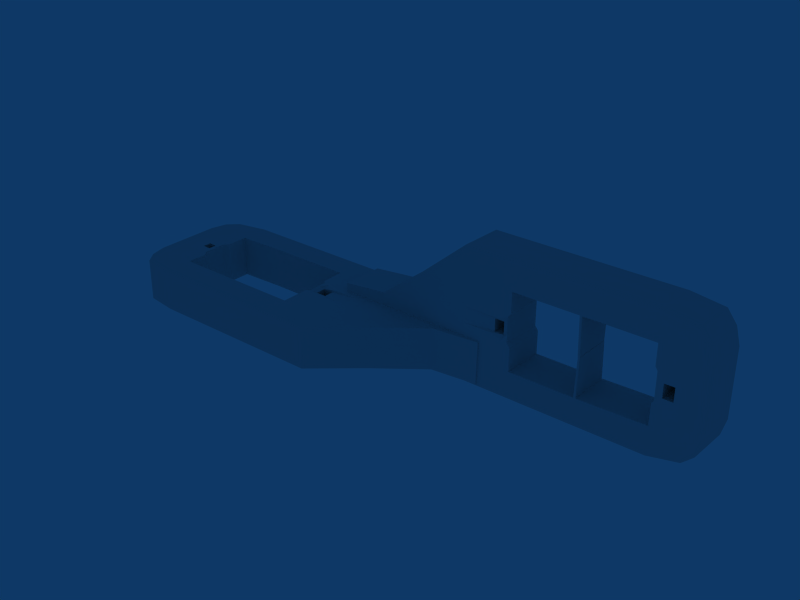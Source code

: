 # Source: main_body.blend  (saved by Blender 2.58.1; exported with 4.5.12 LTS)
import bpy
from mathutils import Matrix  # noqa: F401  (used for matrix-valued properties, if any)

bpy.ops.wm.read_factory_settings(use_empty=True)
scene = bpy.context.scene
scene.name = 'Scene'

# ---- collections
col_collection_1 = bpy.data.collections.new('Collection 1'); scene.collection.children.link(col_collection_1)

# ---- world
world_world = bpy.data.worlds.new('World'); scene.world = world_world
world_world.color = (0.05656, 0.2208, 0.4)
world_world.use_sun_shadow = False
world_world.sun_shadow_jitter_overblur = 0.0
world_world.cycles.sampling_method = 'MANUAL'
world_world.cycles.sample_map_resolution = 256

# ---- meshes
me_mesh_004 = bpy.data.meshes.new('Mesh.004')
me_mesh_004.from_pydata([(-0.8907, 0.25, 1.458e-07), (-0.7648, 0.5752, 7.797e-08), (-1.016, 0.5, 4.011e-08), (-1.016, 0.25, 1.156e-07), (-0.7657, 0.25, 1.759e-07), (-0.8907, -0.25, -3.294e-08), (-1.016, -0.5, 1.239e-08), (-0.7657, -0.5618, 9.137e-08), (-0.7657, -0.25, -2.781e-09), (-1.016, -0.25, 2.666e-07), (-0.8136, 0.189, 1.828e-07), (-0.8601, 0.1467, 2.073e-07), (-0.7902, 0.1828, 1.903e-07), (-0.8601, 0.08223, 2.073e-07), (-1.016, 0.125, 1.534e-07), (-1.016, 1.296e-07, 1.911e-07), (-0.8601, 0.01777, 2.371e-07), (-0.8601, -0.04669, 2.371e-07), (-1.016, -0.125, 2.289e-07), (-0.8907, -0.125, 2.59e-07), (-0.8887, -0.1964, -2.98e-08), (-0.7902, -0.176, -3.102e-08), (-0.03097, 0.25, 2.352e-08), (0.1016, 0.25, 5.552e-08), (-0.03097, 0.5999, 2.476e-07), (0.2343, -0.125, 2.008e-07), (0.2343, -0.25, 2.385e-07), (0.4843, 0.08544, 1.975e-07), (0.1016, -0.25, 2.065e-07), (-0.03097, -0.5624, 2.689e-07), (0.2343, -0.5, -1.569e-08), (-0.03097, -0.25, 1.745e-07), (0.01901, 0.1843, 5.543e-08), (-0.01224, 0.2129, 3.924e-08), (0.1016, 0.125, 9.327e-08), (0.07297, 0.1154, -0.03901), (0.2343, 5.967e-09, 1.63e-07), (0.2343, 0.125, 1.253e-07), (0.07297, 0.03832, -0.03901), (0.07297, -0.03876, -0.03901), (0.1016, -0.125, 1.688e-07), (0.03534, -0.125, 1.528e-07), (-0.03097, -0.125, 1.368e-07), (-0.03605, -0.2452, -0.6409), (-0.03605, -0.1202, -0.6409), (0.03026, -0.1202, -0.6409), (0.09657, -0.2452, -0.6409), (0.09657, -0.1202, -0.6409), (0.2292, -0.1202, -0.6409), (0.06525, -0.03152, -0.6799), (0.2292, 0.004839, -0.6409), (0.06525, 0.04556, -0.6799), (0.06525, 0.1226, -0.6799), (0.2292, 0.1298, -0.6409), (0.09657, 0.1298, -0.6409), (0.09657, 0.2548, -0.6409), (0.01394, 0.1891, -0.6409), (-0.03605, 0.2548, -0.6409), (-0.01731, 0.2178, -0.6409), (-0.03605, -0.5576, -0.6409), (0.2292, -0.4952, -0.6409), (0.2292, -0.2452, -0.6409), (0.4792, 0.08865, -0.6409), (0.4792, 0.2543, -0.6409), (0.4792, 0.4199, -0.6409), (0.2292, 0.2548, -0.6409), (0.2292, 0.5048, -0.6409), (-0.03605, 0.6048, -0.6409), (-0.8958, -0.2452, -0.6409), (-0.8958, -0.1202, -0.6409), (-0.8942, -0.1916, -0.6409), (-0.7708, -0.2452, -0.6409), (-0.7952, -0.1712, -0.6409), (-1.021, 0.004839, -0.6409), (-0.8666, 0.02626, -0.6409), (-0.8666, -0.0382, -0.6409), (-1.021, -0.1202, -0.6409), (-1.021, 0.1298, -0.6409), (-0.8554, 0.1021, -0.6409), (-0.8666, 0.09072, -0.6409), (-0.7708, 0.2548, -0.6409), (-0.7952, 0.1876, -0.6409), (-0.8187, 0.1939, -0.6409), (-0.8958, 0.2548, -0.6409), (-1.021, -0.4952, -0.6409), (-1.021, -0.2452, -0.6409), (-0.7708, -0.5569, -0.6409), (-0.7698, 0.58, -0.6409), (-1.021, 0.5048, -0.6409), (-1.021, 0.2548, -0.6409), (2.019, 0.2224, 0.07721), (1.893, 0.2224, -0.248), (2.144, 0.2224, -0.1728), (2.144, 0.2224, 0.07721), (1.894, 0.2224, 0.07721), (2.019, 0.2224, 0.5772), (2.144, 0.2224, 0.8272), (1.894, 0.2224, 0.889), (1.894, 0.2224, 0.5772), (2.144, 0.2224, 0.5772), (1.941, 0.2224, 0.1324), (1.978, 0.2224, 0.1324), (1.906, 0.2224, 0.1179), (1.994, 0.2224, 0.1913), (2.144, 0.2224, 0.2022), (2.144, 0.2224, 0.3272), (1.994, 0.2224, 0.3035), (1.994, 0.2224, 0.3949), (2.144, 0.2224, 0.4522), (2.019, 0.2224, 0.4522), (1.956, 0.2224, 0.4522), (1.906, 0.2224, 0.5276), (1.159, 0.2224, 0.07721), (1.026, 0.2224, 0.07721), (1.159, 0.2224, -0.2727), (0.8935, 0.2224, 0.2022), (0.8935, 0.2224, 0.3272), (0.6435, 0.2224, 0.07614), (0.8935, 0.2224, 0.4522), (0.6435, 0.2224, 0.2418), (0.8935, 0.2224, 0.5772), (1.026, 0.2224, 0.5772), (1.159, 0.2224, 0.8897), (0.8935, 0.2224, 0.8272), (1.159, 0.2224, 0.5772), (1.109, 0.2224, 0.1429), (1.142, 0.2224, 0.1368), (1.026, 0.2224, 0.2022), (1.063, 0.2614, 0.2177), (1.063, 0.2614, 0.2886), (1.063, 0.2614, 0.4063), (1.026, 0.2224, 0.4522), (1.092, 0.2224, 0.4522), (1.142, 0.2224, 0.5147), (1.164, 0.8633, 0.5724), (1.147, 0.8633, 0.5098), (1.098, 0.8633, 0.4474), (1.031, 0.8633, 0.5724), (1.031, 0.8633, 0.4474), (0.8986, 0.8633, 0.4474), (1.07, 0.9023, 0.3997), (0.8986, 0.8633, 0.3224), (1.07, 0.9023, 0.2819), (1.07, 0.9023, 0.211), (0.8986, 0.8633, 0.1974), (1.031, 0.8633, 0.1974), (1.031, 0.8633, 0.07237), (1.114, 0.8633, 0.1381), (1.164, 0.8633, 0.07237), (1.147, 0.8633, 0.1319), (1.164, 0.8633, 0.8848), (0.8986, 0.8633, 0.8224), (0.8986, 0.8633, 0.5724), (0.6486, 0.8633, 0.2386), (0.6486, 0.8633, 0.07293), (0.6486, 0.8633, -0.0927), (0.8986, 0.8633, 0.07237), (0.8986, 0.8633, -0.1776), (1.164, 0.8633, -0.2775), (2.024, 0.8633, 0.5724), (2.024, 0.8633, 0.4474), (1.961, 0.8633, 0.4474), (1.899, 0.8633, 0.5724), (1.911, 0.8633, 0.5228), (2.149, 0.8633, 0.3224), (1.999, 0.8633, 0.2986), (1.999, 0.8633, 0.3901), (2.149, 0.8633, 0.4474), (2.149, 0.8633, 0.1974), (1.983, 0.8633, 0.1276), (1.999, 0.8633, 0.1865), (1.899, 0.8633, 0.07237), (1.911, 0.8633, 0.1131), (1.946, 0.8633, 0.1276), (2.024, 0.8633, 0.07237), (2.149, 0.8633, 0.8224), (2.149, 0.8633, 0.5724), (1.899, 0.8633, 0.8841), (1.898, 0.8633, -0.2528), (2.149, 0.8633, -0.1776), (2.149, 0.8633, 0.07237), (0.1477, 0.75, 2.454e-07), (0.1486, 0.8633, 2.114e-07), (-0.01574, 0.75, 2.059e-07), (0.1486, 0.8633, 0.03548), (0.4843, 0.8633, 2.924e-07), (0.5144, 0.8633, 2.996e-07), (0.4843, 0.9136, 2.772e-07), (0.1438, 0.25, 6.569e-08), (0.1444, 0.3306, 4.15e-08), (0.5125, 0.8633, -0.3615), (0.6468, 0.6363, -0.5884), (0.4792, 0.9168, -0.6409), (0.6486, 0.8633, -0.5896), (0.1865, 0.8633, 2.205e-07), (0.2343, 1.0, 1.907e-07), (0.2343, 0.8633, 2.32e-07), (0.3986, 0.8633, 0.06366), (0.8935, 0.2224, -7.475e-08), (0.7343, 0.1689, -9.705e-08), (0.9122, 0.2224, -7.024e-08), (0.1435, 0.2224, 7.398e-08), (0.1435, 0.2224, 0.03639), (0.4557, 0.2224, 1.493e-07), (0.4273, 0.2224, 1.425e-07), (0.8013, 0.2224, -0.6409), (0.8935, 0.2224, -0.6409), (0.7292, 0.2167, -0.6409), (0.8935, 0.2224, -0.6728), (0.7561, 0.2224, 2.218e-07), (0.7778, 0.2224, 2.27e-07), (0.8935, 0.2224, 0.07721), (0.9842, 0.2224, -0.001795), (0.9843, 0.2224, -5.286e-08), (0.9826, 0.2224, -0.2064), (0.9792, 0.198, -0.6409), (0.3986, 0.8633, 2.717e-07), (0.3986, 0.8633, 0.01681), (0.4843, 0.2224, 1.562e-07), (0.6435, 0.2224, 1.946e-07), (0.6774, 0.2224, 2.028e-07), (0.7202, 0.2224, 2.131e-07), (0.7343, 0.2158, 2.185e-07), (0.7343, 0.2224, 2.165e-07), (0.7294, 0.4978, -0.6167), (0.799, 0.5187, -0.6409), (0.7292, 0.4978, -0.6409), (0.9041, 0.2224, -0.6409), (0.9792, 0.2224, -0.6409), (1.144, 0.2224, -0.6728), (0.8012, 0.2383, -0.6409), (0.8009, 0.2851, -0.6409), (0.8006, 0.3318, -0.6409), (0.3177, 0.2224, 1.16e-07), (0.2343, 0.2224, 9.587e-08), (0.1784, 0.2224, 8.24e-08), (0.3935, 0.2224, 0.06456), (0.8, 0.4253, -0.6409), (0.7997, 0.4721, -0.6409), (0.3426, 0.8633, 2.582e-07), (0.3935, 0.2224, 1.343e-07), (0.3345, 0.2224, 1.201e-07), (0.3935, 0.2224, 0.01772), (0.5135, 0.8633, -0.1603), (0.513, 0.8633, -0.2611), (0.514, 0.8633, -0.05897), (-0.7657, 1.0, -5.056e-08), (-0.9331, 0.9023, 2.683e-07), (-0.9921, 0.75, -2.969e-08), (-0.7657, 0.75, 2.494e-08), (-0.5157, 1.0, 9.764e-09), (-0.5157, 0.75, 8.526e-08), (-0.5157, 0.5999, 1.306e-07), (-0.2657, 1.0, 7.009e-08), (-0.2657, 0.75, 1.456e-07), (-0.01574, 1.0, 1.304e-07), (-0.2657, 0.5999, 1.909e-07), (-0.9921, -0.75, 9.359e-08), (-0.7657, -0.75, 1.482e-07), (-0.5157, -0.5624, 1.519e-07), (-0.5157, -0.75, 2.085e-07), (-0.941, -0.9348, -0.0005683), (-0.7657, -1.0, 2.237e-07), (-0.5157, -1.0, -4.567e-08), (-0.2657, -0.5624, 2.122e-07), (-0.2657, -0.75, 2.689e-07), (-0.01574, -0.75, -5.171e-10), (-0.2657, -1.0, 1.466e-08), (-0.01574, -1.0, 7.498e-08), (0.4843, -0.08019, -8.214e-08), (0.2343, -0.75, 5.981e-08), (0.4843, -0.2458, -3.213e-08), (0.2343, -1.0, 1.353e-07), (0.4843, -0.4114, 1.789e-08), (0.7343, 0.1221, -8.291e-08), (-0.8129, 0.08223, 2.073e-07), (-0.7902, 0.0625, 2.267e-07), (-0.8129, 0.01777, 2.371e-07), (-0.7902, 8.839e-08, 2.455e-07), (-0.8129, -0.04669, 2.371e-07), (-0.7902, -0.0625, 2.644e-07), (-0.01224, 0.0625, 8.467e-08), (0.01554, 0.1154, -0.03901), (-0.01224, 5.967e-09, 1.035e-07), (0.01554, 0.03832, -0.03901), (-0.01224, -0.109, 1.365e-07), (0.01554, -0.03876, -0.03901), (0.007829, -0.03152, -0.6799), (0.007829, 0.04556, -0.6799), (0.007829, 0.1226, -0.6799), (-0.01731, 0.004839, -0.6409), (-0.01731, -0.1042, -0.6409), (-0.01731, 0.06734, -0.6409), (-0.8194, 0.02626, -0.6409), (-0.8194, -0.0382, -0.6409), (-0.8194, 0.09072, -0.6409), (-0.7952, -0.05766, -0.6409), (-0.7952, 0.004839, -0.6409), (-0.7952, 0.06734, -0.6409), (-0.2708, -0.5576, -0.6409), (-0.5208, -0.5576, -0.6409), (-0.2708, 0.6048, -0.6409), (-0.5208, 0.6048, -0.6409), (-0.9972, 0.7548, -0.6409), (-0.9382, 0.9071, -0.6409), (-0.9972, -0.7452, -0.6409), (-0.9461, -0.93, -0.6415), (-0.7708, 1.005, -0.6409), (-0.5208, 1.005, -0.6409), (-0.2708, 1.005, -0.6409), (-0.02081, 1.005, -0.6409), (0.2292, 1.005, -0.6409), (-0.7708, -0.9952, -0.6409), (-0.5208, -0.9952, -0.6409), (-0.2708, -0.9952, -0.6409), (-0.02081, -0.9952, -0.6409), (0.4792, -0.4082, -0.6409), (0.7292, 0.123, -0.6409), (0.9843, 0.1971, -4.524e-08), (0.2292, -0.9952, -0.6409), (0.7292, 0.1699, -0.6409), (0.4792, -0.2426, -0.6409), (0.4792, -0.07698, -0.6409), (0.2292, -0.7452, -0.6409), (-0.02081, -0.7452, -0.6409), (0.7292, 0.2635, -0.6409), (0.7292, 0.3104, -0.6409), (-0.2708, -0.7452, -0.6409), (-0.5208, -0.7452, -0.6409), (-0.7708, -0.7452, -0.6409), (0.7292, 0.3572, -0.6409), (0.4792, 0.5855, -0.6409), (0.7292, 0.4041, -0.6409), (0.4792, 0.7512, -0.6409), (0.7292, 0.4509, -0.6409), (0.2292, 0.7548, -0.6409), (-0.02081, 0.7548, -0.6409), (-0.2708, 0.7548, -0.6409), (-0.5208, 0.7548, -0.6409), (-0.7708, 0.7548, -0.6409), (1.894, 0.2224, -0.6728), (2.061, 0.2224, -0.5751), (2.12, 0.2224, -0.4228), (1.894, 0.2224, -0.4228), (1.644, 0.2224, -0.6728), (1.644, 0.2224, -0.4228), (1.527, 0.2224, -0.2727), (1.394, 0.2224, -0.6728), (1.394, 0.2224, -0.4228), (1.144, 0.2224, -0.4228), (1.515, 0.2224, -0.2727), (2.12, 0.2224, 1.077), (1.894, 0.2224, 1.077), (1.527, 0.2224, 0.8897), (1.644, 0.2224, 1.077), (2.069, 0.2229, 1.262), (1.894, 0.2224, 1.327), (1.644, 0.2224, 1.327), (1.515, 0.2224, 0.8897), (1.394, 0.2224, 1.077), (1.144, 0.2224, 1.077), (1.394, 0.2224, 1.327), (1.144, 0.2224, 1.327), (0.6435, 0.2224, 0.4074), (0.3935, 0.2224, 0.1114), (0.8935, 0.2224, 1.077), (0.6435, 0.2224, 0.573), (0.8935, 0.2224, 1.327), (0.6435, 0.2224, 0.7387), (0.3935, 0.2224, 0.1583), (0.1435, 0.2224, 0.08323), (0.3935, 0.2224, 0.2051), (0.1435, 0.2224, 0.1301), (1.941, 0.2224, 0.1913), (1.906, 0.2224, 0.2647), (1.941, 0.2224, 0.3035), (1.906, 0.2224, 0.3272), (1.941, 0.2224, 0.3949), (1.906, 0.2224, 0.3897), (1.142, 0.2224, 0.2647), (1.114, 0.2614, 0.2177), (1.142, 0.2224, 0.3272), (1.114, 0.2614, 0.2886), (1.142, 0.2224, 0.3897), (1.114, 0.2614, 0.4063), (1.121, 0.9023, 0.3997), (1.121, 0.9023, 0.2819), (1.121, 0.9023, 0.211), (1.147, 0.8633, 0.3224), (1.147, 0.8633, 0.3849), (1.147, 0.8633, 0.2599), (1.946, 0.8633, 0.2986), (1.946, 0.8633, 0.3901), (1.946, 0.8633, 0.1865), (1.911, 0.8633, 0.3849), (1.911, 0.8633, 0.3224), (1.911, 0.8633, 0.2599), (1.515, 0.8633, 0.8848), (1.527, 0.8633, 0.8848), (1.515, 0.8633, -0.2775), (1.527, 0.8633, -0.2775), (2.125, 0.8633, -0.4276), (2.066, 0.8633, -0.5799), (2.125, 0.8633, 1.072), (2.074, 0.8638, 1.257), (1.899, 0.8633, -0.6776), (1.649, 0.8633, -0.6776), (1.399, 0.8633, -0.6776), (1.149, 0.8633, -0.6776), (0.8986, 0.8633, -0.6776), (0.1486, 0.8633, 0.1292), (0.1486, 0.8633, 0.08233), (1.899, 0.8633, 1.322), (1.649, 0.8633, 1.322), (1.399, 0.8633, 1.322), (1.149, 0.8633, 1.322), (0.6486, 0.8633, 0.7354), (0.3986, 0.8633, 0.2042), (0.8986, 0.8633, 1.322), (0.3986, 0.8633, 0.1574), (0.6486, 0.8633, 0.5698), (0.3986, 0.8633, 0.1105), (0.6486, 0.8633, 0.4042), (0.8986, 0.8633, 1.072), (1.149, 0.8633, 1.072), (1.399, 0.8633, 1.072), (1.649, 0.8633, 1.072), (1.899, 0.8633, 1.072), (0.6486, 0.8633, -0.2583), (0.8986, 0.8633, -0.4276), (0.6486, 0.8633, -0.424), (1.149, 0.8633, -0.4276), (1.399, 0.8633, -0.4276), (1.649, 0.8633, -0.4276), (1.899, 0.8633, -0.4276), (0.146, 0.5332, -1.931e-08), (0.4652, 0.2224, 1.516e-07), (0.9809, 0.2224, -0.4228), (0.8003, 0.3786, -0.6409), (1.516, 0.2571, 0.3005), (1.526, 0.2571, 0.3005), (1.527, 0.8365, 0.2961), (1.516, 0.8365, 0.2961), (1.526, 0.2491, 0.3046), (1.516, 0.2491, 0.3046), (1.516, 0.8285, 0.3002), (1.527, 0.8285, 0.3002)], [], [(0, 1, 2), (3, 0, 2), (0, 4, 1), (5, 6, 7), (8, 5, 7), (5, 9, 6), (4, 0, 10), (10, 0, 11), (10, 12, 4), (13, 14, 15), (16, 13, 15), (13, 11, 14), (17, 15, 18), (19, 17, 18), (17, 16, 15), (20, 5, 8), (21, 20, 8), (20, 19, 5), (22, 23, 24), (25, 26, 27), (28, 29, 30), (26, 28, 30), (28, 31, 29), (32, 23, 22), (33, 32, 22), (32, 34, 23), (35, 36, 37), (34, 35, 37), (35, 38, 36), (39, 25, 36), (38, 39, 36), (39, 40, 25), (41, 31, 28), (40, 41, 28), (41, 42, 31), (43, 44, 45), (46, 45, 47), (46, 43, 45), (48, 47, 49), (50, 49, 51), (50, 48, 49), (50, 51, 52), (53, 52, 54), (53, 50, 52), (55, 54, 56), (57, 56, 58), (57, 55, 56), (59, 43, 46), (60, 46, 61), (60, 59, 46), (62, 61, 48), (63, 48, 50), (63, 62, 48), (63, 50, 53), (64, 53, 65), (64, 63, 53), (66, 65, 55), (67, 55, 57), (67, 66, 55), (68, 69, 70), (71, 70, 72), (71, 68, 70), (73, 74, 75), (76, 75, 69), (76, 73, 75), (77, 78, 79), (73, 79, 74), (73, 77, 79), (80, 81, 82), (83, 82, 78), (83, 80, 82), (84, 85, 68), (86, 68, 71), (86, 84, 68), (87, 80, 83), (88, 83, 89), (88, 87, 83), (90, 91, 92), (93, 90, 92), (90, 94, 91), (95, 96, 97), (98, 95, 97), (95, 99, 96), (100, 94, 90), (101, 100, 90), (100, 102, 94), (103, 104, 105), (106, 103, 105), (103, 101, 104), (107, 105, 108), (109, 107, 108), (107, 106, 105), (110, 95, 98), (111, 110, 98), (110, 109, 95), (112, 113, 114), (115, 116, 117), (118, 119, 117), (116, 118, 117), (118, 120, 119), (121, 122, 123), (120, 121, 123), (121, 124, 122), (125, 113, 112), (126, 125, 112), (125, 127, 113), (128, 116, 115), (127, 128, 115), (128, 129, 116), (130, 118, 116), (129, 130, 116), (130, 131, 118), (132, 124, 121), (131, 132, 121), (132, 133, 124), (134, 135, 136), (137, 136, 138), (137, 134, 136), (139, 138, 140), (141, 140, 142), (141, 139, 140), (141, 142, 143), (144, 143, 145), (144, 141, 143), (146, 145, 147), (148, 147, 149), (148, 146, 147), (150, 134, 137), (151, 137, 152), (151, 150, 137), (153, 152, 139), (154, 139, 141), (154, 153, 139), (154, 141, 144), (155, 144, 156), (155, 154, 144), (157, 156, 146), (158, 146, 148), (158, 157, 146), (159, 160, 161), (162, 161, 163), (162, 159, 161), (164, 165, 166), (167, 166, 160), (167, 164, 166), (168, 169, 170), (164, 170, 165), (164, 168, 170), (171, 172, 173), (174, 173, 169), (174, 171, 173), (175, 176, 159), (177, 159, 162), (177, 175, 159), (178, 171, 174), (179, 174, 180), (179, 178, 174), (181, 182, 183), (182, 181, 184), (185, 186, 187), (188, 189, 23), (190, 191, 192), (191, 190, 193), (194, 195, 182), (194, 196, 195), (194, 182, 197), (198, 199, 200), (188, 201, 202), (203, 117, 204), (205, 206, 207), (206, 205, 208), (209, 210, 211), (212, 113, 213), (214, 212, 215), (154, 216, 217), (218, 219, 117), (220, 221, 115), (222, 209, 223), (223, 209, 211), (199, 213, 200), (200, 213, 198), (224, 225, 226), (215, 227, 228), (228, 227, 229), (207, 230, 205), (205, 230, 208), (230, 231, 208), (231, 232, 208), (225, 224, 191), (198, 210, 199), (211, 210, 198), (233, 234, 37), (235, 201, 34), (236, 201, 235), (208, 237, 238), (217, 216, 239), (239, 216, 195), (240, 241, 233), (242, 241, 240), (243, 244, 187), (245, 243, 187), (196, 239, 195), (217, 239, 196), (187, 186, 245), (246, 247, 248, 249), (250, 246, 249, 251), (249, 248, 2, 1), (251, 249, 1, 252), (253, 250, 251, 254), (255, 253, 254, 183), (254, 251, 252, 256), (183, 254, 256, 24), (195, 255, 183, 182), (7, 6, 257, 258), (259, 7, 258, 260), (258, 257, 261, 262), (260, 258, 262, 263), (264, 259, 260, 265), (29, 264, 265, 266), (265, 260, 263, 267), (266, 265, 267, 268), (27, 26, 30, 269), (30, 29, 266, 270), (269, 30, 270, 271), (270, 266, 268, 272), (271, 270, 272, 273), (222, 269, 271, 199), (199, 271, 273, 274), (0, 3, 14, 11), (19, 18, 9, 5), (10, 11, 13, 275), (12, 10, 275, 276), (276, 275, 277, 278), (278, 277, 279, 280), (279, 17, 19, 20), (280, 279, 20, 21), (25, 40, 28, 26), (32, 33, 281, 282), (34, 32, 282, 35), (282, 281, 283, 284), (284, 283, 285, 286), (286, 285, 42, 41), (39, 286, 41, 40), (286, 39, 49, 287), (284, 286, 287, 288), (282, 284, 288, 289), (35, 282, 289, 52), (39, 38, 51, 49), (38, 35, 52, 51), (285, 283, 290, 291), (42, 285, 291, 44), (283, 281, 292, 290), (281, 33, 58, 292), (31, 42, 44, 43), (33, 22, 57, 58), (279, 277, 293, 294), (17, 279, 294, 75), (277, 275, 295, 293), (275, 13, 79, 295), (16, 17, 75, 74), (13, 16, 74, 79), (278, 280, 296, 297), (280, 21, 72, 296), (276, 278, 297, 298), (12, 276, 298, 81), (21, 8, 71, 72), (4, 12, 81, 80), (14, 3, 89, 77), (15, 14, 77, 73), (9, 18, 76, 85), (18, 15, 73, 76), (8, 7, 86, 71), (1, 4, 80, 87), (259, 264, 299, 300), (264, 29, 59, 299), (7, 259, 300, 86), (24, 256, 301, 67), (256, 252, 302, 301), (252, 1, 87, 302), (29, 31, 43, 59), (22, 24, 67, 57), (2, 248, 303, 88), (248, 247, 304, 303), (3, 2, 88, 89), (257, 6, 84, 305), (261, 257, 305, 306), (6, 9, 85, 84), (247, 246, 307, 304), (246, 250, 308, 307), (250, 253, 309, 308), (253, 255, 310, 309), (195, 187, 192, 311), (255, 195, 311, 310), (262, 261, 306, 312), (263, 262, 312, 313), (267, 263, 313, 314), (268, 267, 314, 315), (274, 273, 316, 317), (318, 274, 317, 215), (273, 272, 319, 316), (272, 268, 315, 319), (47, 45, 287, 49), (45, 44, 291, 287), (287, 291, 290, 288), (288, 290, 292, 289), (52, 289, 56, 54), (289, 292, 58, 56), (61, 46, 47, 48), (53, 54, 55, 65), (72, 70, 294, 296), (70, 69, 75, 294), (296, 294, 293, 297), (297, 293, 295, 298), (298, 295, 82, 81), (295, 79, 78, 82), (68, 85, 76, 69), (78, 77, 89, 83), (215, 317, 320, 227), (317, 316, 321, 320), (320, 321, 322, 207), (316, 319, 323, 321), (319, 315, 324, 323), (321, 323, 60, 322), (323, 324, 59, 60), (207, 322, 62, 325), (325, 62, 63, 326), (322, 60, 61, 62), (315, 314, 327, 324), (314, 313, 328, 327), (324, 327, 299, 59), (327, 328, 300, 299), (313, 312, 329, 328), (312, 306, 305, 329), (328, 329, 86, 300), (329, 305, 84, 86), (326, 63, 64, 330), (330, 64, 331, 332), (64, 65, 66, 331), (332, 331, 333, 334), (334, 333, 192, 226), (331, 66, 335, 333), (66, 67, 336, 335), (333, 335, 311, 192), (335, 336, 310, 311), (67, 301, 337, 336), (301, 302, 338, 337), (336, 337, 309, 310), (337, 338, 308, 309), (302, 87, 339, 338), (87, 88, 303, 339), (338, 339, 307, 308), (339, 303, 304, 307), (340, 341, 342, 343), (344, 340, 343, 345), (343, 342, 92, 91), (345, 343, 91, 346), (347, 344, 345, 348), (229, 347, 348, 349), (348, 345, 346, 350), (349, 348, 350, 114), (97, 96, 351, 352), (353, 97, 352, 354), (352, 351, 355, 356), (354, 352, 356, 357), (358, 353, 354, 359), (122, 358, 359, 360), (359, 354, 357, 361), (360, 359, 361, 362), (119, 120, 123, 363), (242, 117, 119, 236), (236, 119, 363, 364), (123, 122, 360, 365), (363, 123, 365, 366), (365, 360, 362, 367), (366, 365, 367, 368), (364, 363, 366, 369), (202, 364, 369, 370), (369, 366, 368, 371), (370, 369, 371, 372), (90, 93, 104, 101), (109, 108, 99, 95), (100, 101, 103, 373), (102, 100, 373, 374), (374, 373, 375, 376), (376, 375, 377, 378), (377, 107, 109, 110), (378, 377, 110, 111), (211, 113, 127, 115), (118, 131, 121, 120), (125, 126, 379, 380), (127, 125, 380, 128), (380, 379, 381, 382), (382, 381, 383, 384), (384, 383, 133, 132), (130, 384, 132, 131), (384, 130, 140, 385), (382, 384, 385, 386), (380, 382, 386, 387), (128, 380, 387, 143), (130, 129, 142, 140), (129, 128, 143, 142), (383, 381, 388, 389), (133, 383, 389, 135), (381, 379, 390, 388), (379, 126, 149, 390), (124, 133, 135, 134), (126, 112, 148, 149), (377, 375, 391, 392), (107, 377, 392, 166), (375, 373, 393, 391), (373, 103, 170, 393), (106, 107, 166, 165), (103, 106, 165, 170), (376, 378, 394, 395), (378, 111, 163, 394), (374, 376, 395, 396), (102, 374, 396, 172), (111, 98, 162, 163), (94, 102, 172, 171), (104, 93, 180, 168), (105, 104, 168, 164), (99, 108, 167, 176), (108, 105, 164, 167), (98, 97, 177, 162), (91, 94, 171, 178), (358, 122, 150, 397), (97, 353, 398, 177), (114, 350, 399, 158), (346, 91, 178, 400), (122, 124, 134, 150), (112, 114, 158, 148), (92, 342, 401, 179), (342, 341, 402, 401), (93, 92, 179, 180), (351, 96, 175, 403), (355, 351, 403, 404), (96, 99, 176, 175), (341, 340, 405, 402), (340, 344, 406, 405), (344, 347, 407, 406), (347, 229, 408, 407), (229, 208, 409, 408), (370, 372, 410, 411), (202, 370, 411, 184), (356, 355, 404, 412), (357, 356, 412, 413), (361, 357, 413, 414), (362, 361, 414, 415), (371, 368, 416, 417), (372, 371, 417, 410), (368, 367, 418, 416), (367, 362, 415, 418), (138, 136, 385, 140), (136, 135, 389, 385), (385, 389, 388, 386), (386, 388, 390, 387), (143, 387, 147, 145), (387, 390, 149, 147), (152, 137, 138, 139), (144, 145, 146, 156), (163, 161, 392, 394), (161, 160, 166, 392), (394, 392, 391, 395), (395, 391, 393, 396), (396, 393, 173, 172), (393, 170, 169, 173), (159, 176, 167, 160), (169, 168, 180, 174), (410, 417, 419, 411), (417, 416, 420, 419), (411, 419, 421, 184), (419, 420, 422, 421), (416, 418, 423, 420), (418, 415, 424, 423), (420, 423, 151, 422), (423, 424, 150, 151), (184, 421, 197, 182), (421, 422, 153, 197), (197, 153, 154, 217), (422, 151, 152, 153), (415, 414, 425, 424), (414, 413, 426, 425), (424, 425, 397, 150), (425, 426, 398, 397), (413, 412, 427, 426), (412, 404, 403, 427), (426, 427, 177, 398), (427, 403, 175, 177), (155, 156, 157, 428), (428, 157, 429, 430), (157, 158, 431, 429), (430, 429, 409, 193), (429, 431, 408, 409), (158, 399, 432, 431), (399, 400, 433, 432), (431, 432, 407, 408), (432, 433, 406, 407), (400, 178, 434, 433), (178, 179, 401, 434), (433, 434, 405, 406), (434, 401, 402, 405), (181, 183, 24, 435), (23, 189, 435, 24), (186, 154, 155, 245), (185, 216, 154, 186), (115, 117, 219, 220), (221, 269, 222, 223), (223, 211, 115, 221), (209, 222, 199, 210), (113, 211, 198, 213), (213, 318, 215, 212), (188, 23, 34, 201), (189, 188, 202, 184), (240, 233, 37, 204), (204, 37, 36, 203), (204, 117, 242, 240), (436, 25, 27, 218), (36, 25, 436, 203), (436, 218, 117, 203), (225, 409, 208, 238), (190, 192, 187, 244), (191, 224, 226, 192), (437, 349, 114, 214), (227, 320, 207, 206), (230, 207, 325, 231), (231, 325, 326, 232), (232, 326, 330, 438), (438, 330, 332, 237), (237, 332, 334, 238), (238, 334, 226, 225), (196, 194, 197, 217), (219, 218, 27, 220), (113, 212, 214, 114), (233, 241, 242, 236), (243, 428, 430, 244), (227, 206, 208, 229), (244, 430, 193, 190), (216, 185, 187, 195), (435, 189, 184, 181), (221, 220, 27, 269), (213, 199, 274, 318), (234, 235, 34, 37), (234, 233, 236, 235), (225, 191, 193, 409), (437, 214, 215, 228), (437, 228, 229, 349), (438, 237, 208, 232), (201, 236, 364, 202), (243, 245, 155, 428), (346, 440, 439, 350), (400, 441, 440, 346), (399, 442, 441, 400), (350, 439, 442, 399), (439, 440, 441, 442), (358, 444, 443, 353), (397, 445, 444, 358), (398, 446, 445, 397), (353, 443, 446, 398), (443, 444, 445, 446)])
me_mesh_004.use_remesh_preserve_volume = False
me_mesh_004.use_remesh_preserve_attributes = False
me_mesh_004.use_mirror_vertex_groups = False
me_mesh_004.update()

# ---- objects
ob_plane_003 = bpy.data.objects.new('Plane.003', me_mesh_004)

# ---- transforms, parenting, visibility, modifiers, constraints
ob_plane_003.location = (-12.8, -5.269, 8.241)
ob_plane_003.rotation_euler = (-6.283, 8.742e-08, 6.155e-16)
ob_plane_003.scale = (31.93, 11.57, 11.57)
ob_plane_003.lock_rotations_4d = False
ob_plane_003.empty_display_type = 'ARROWS'
ob_plane_003.lineart.crease_threshold = 0.0

# ---- collection membership
col_collection_1.objects.link(ob_plane_003)

# ---- scene / render settings (as saved in the file)
scene.frame_start = 1; scene.frame_end = 250; scene.frame_set(1)
scene.render.engine = 'BLENDER_EEVEE_NEXT'
scene.render.image_settings.file_format = 'JPEG'
scene.render.image_settings.color_mode = 'RGB'
scene.render.image_settings.compression = 90
scene.render.resolution_x = 800
scene.render.resolution_y = 600
scene.render.pixel_aspect_x = 100.0
scene.render.pixel_aspect_y = 100.0
scene.render.fps = 25
scene.render.dither_intensity = 0.0
scene.render.use_compositing = False
scene.render.use_sequencer = False
scene.render.bake_margin = 2
scene.render.bake_bias = 0.0
scene.render.use_stamp_time = False
scene.render.use_stamp_date = False
scene.render.use_stamp_frame = False
scene.render.use_stamp_camera = False
scene.render.use_stamp_scene = False
scene.render.use_stamp_filename = False
scene.render.use_stamp_render_time = False
scene.render.stamp_font_size = 0
scene.cycles.use_denoising = False
scene.cycles.samples = 10
scene.cycles.sampling_pattern = 'TABULATED_SOBOL'
scene.cycles.light_sampling_threshold = 0.0
scene.cycles.use_adaptive_sampling = False
scene.cycles.use_light_tree = False
scene.cycles.blur_glossy = 0.0
scene.cycles.volume_bounces = 1
scene.cycles.pixel_filter_type = 'GAUSSIAN'
scene.cycles.sample_clamp_indirect = 0.0
scene.view_settings.view_transform = 'Raw'
bpy.context.view_layer.update()

# ---- added for rendering (the .blend has no active camera): camera
cam_auto = bpy.data.cameras.new('AutoCamera')
cam_auto.lens = 50.0
cam_auto.sensor_width = 36.0
cam_auto.clip_end = 1727.75
ob_auto_camera = bpy.data.objects.new('AutoCamera', cam_auto)
scene.collection.objects.link(ob_auto_camera)
ob_auto_camera.location = (103.653, -123.379, 90.7436)
ob_auto_camera.rotation_euler = (1.09748, -7.21219e-08, 0.694738)
scene.camera = ob_auto_camera
bpy.context.view_layer.update()
